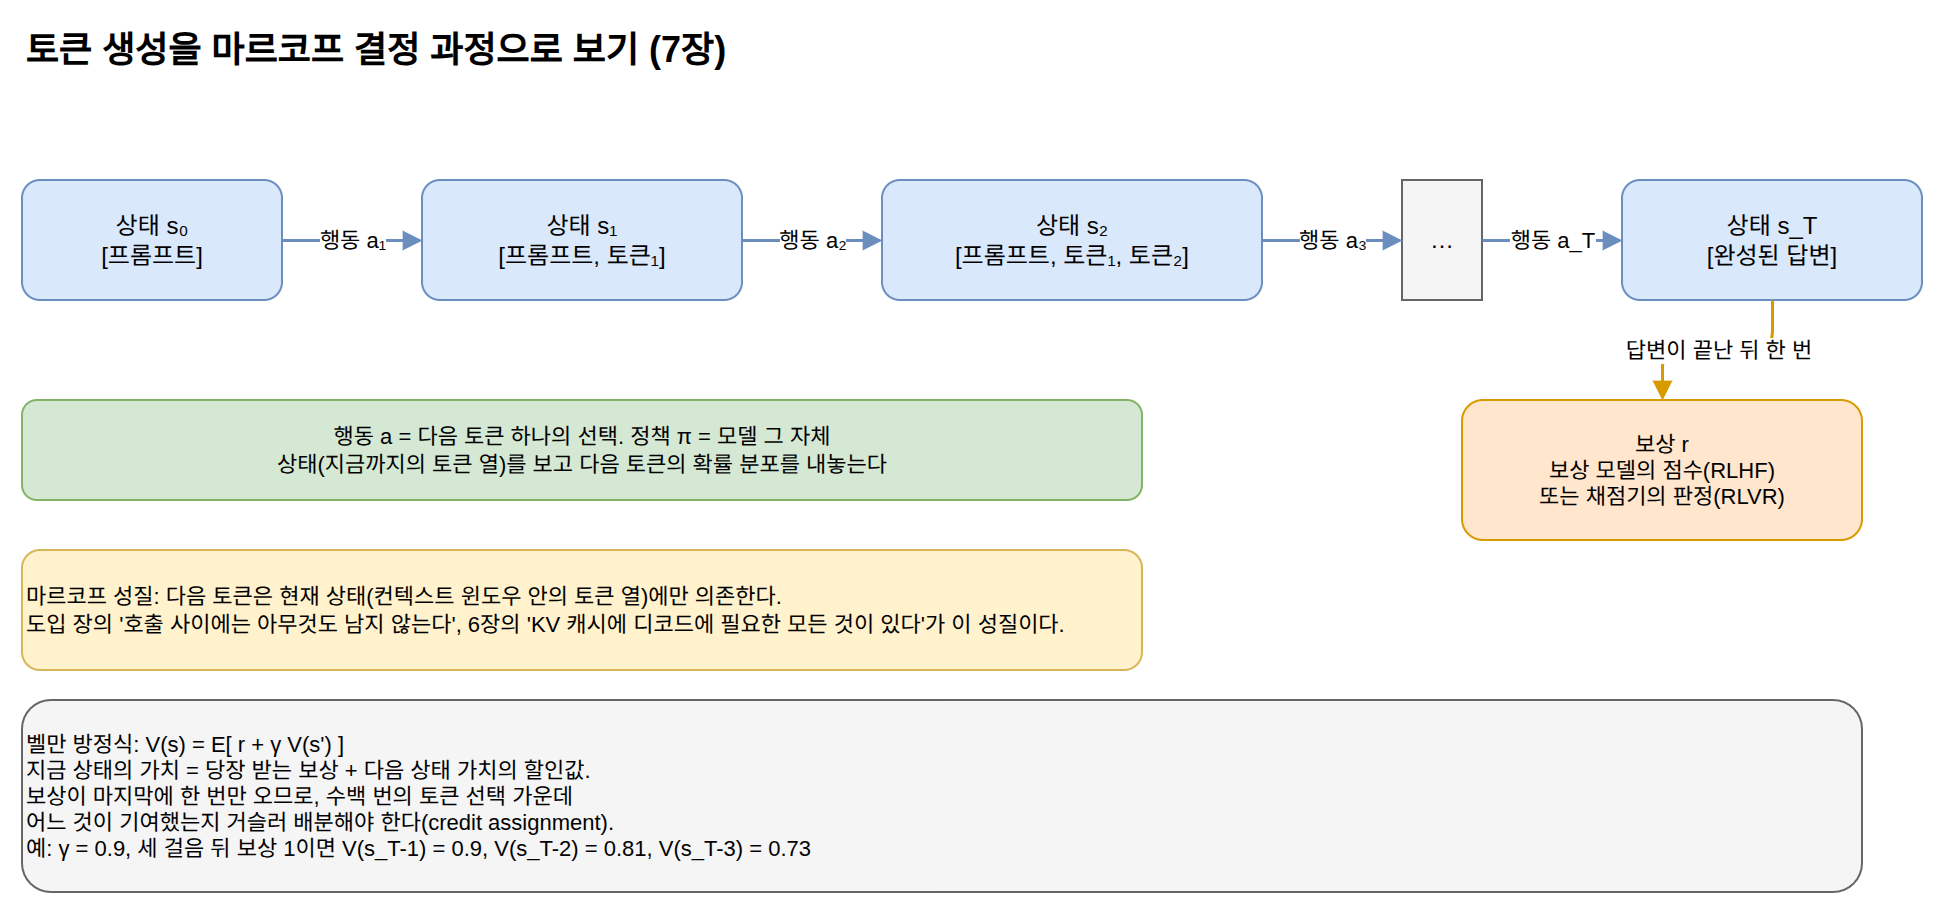

The diagram above was exported from draw.io. Its source (the exported page's mxGraphModel, read from the mxfile embedded in the PNG):
<mxGraphModel dx="1200" dy="800" grid="1" gridSize="10" guides="1" tooltips="1" connect="1" arrows="1" fold="1" page="1" pageScale="1" pageWidth="1000" pageHeight="480" math="0" shadow="0">
  <root>
    <mxCell id="0" />
    <mxCell id="1" parent="0" />
    <mxCell id="c1" value="토큰 생성을 마르코프 결정 과정으로 보기 (7장)" style="text;html=1;fontSize=18;fontStyle=1;align=left;verticalAlign=middle;" vertex="1" parent="1">
      <mxGeometry x="40.0" y="20.0" width="900.0" height="30.0" as="geometry" />
    </mxCell>
    <mxCell id="c2" value="상태 s₀&lt;br&gt;[프롬프트]" style="rounded=1;whiteSpace=wrap;html=1;fillColor=#dae8fc;strokeColor=#6c8ebf;fontSize=12;align=center;" vertex="1" parent="1">
      <mxGeometry x="40.0" y="100.0" width="130.0" height="60.0" as="geometry" />
    </mxCell>
    <mxCell id="c3" value="상태 s₁&lt;br&gt;[프롬프트, 토큰₁]" style="rounded=1;whiteSpace=wrap;html=1;fillColor=#dae8fc;strokeColor=#6c8ebf;fontSize=12;align=center;" vertex="1" parent="1">
      <mxGeometry x="240.0" y="100.0" width="160.0" height="60.0" as="geometry" />
    </mxCell>
    <mxCell id="c4" value="상태 s₂&lt;br&gt;[프롬프트, 토큰₁, 토큰₂]" style="rounded=1;whiteSpace=wrap;html=1;fillColor=#dae8fc;strokeColor=#6c8ebf;fontSize=12;align=center;" vertex="1" parent="1">
      <mxGeometry x="470.0" y="100.0" width="190.0" height="60.0" as="geometry" />
    </mxCell>
    <mxCell id="c5" value="…" style="rounded=0;whiteSpace=wrap;html=1;fillColor=#f5f5f5;strokeColor=#666666;fontSize=12;align=center;" vertex="1" parent="1">
      <mxGeometry x="730.0" y="100.0" width="40.0" height="60.0" as="geometry" />
    </mxCell>
    <mxCell id="c6" value="상태 s_T&lt;br&gt;[완성된 답변]" style="rounded=1;whiteSpace=wrap;html=1;fillColor=#dae8fc;strokeColor=#6c8ebf;fontSize=12;align=center;" vertex="1" parent="1">
      <mxGeometry x="840.0" y="100.0" width="150.0" height="60.0" as="geometry" />
    </mxCell>
    <mxCell id="c7" value="행동 a₁" style="edgeStyle=orthogonalEdgeStyle;rounded=1;html=1;fontSize=11;strokeColor=#6c8ebf;strokeWidth=1.5;endArrow=block;endFill=1;exitX=1;exitY=0.5;entryX=0;entryY=0.5;" edge="1" parent="1" source="c2" target="c3">
      <mxGeometry relative="1" as="geometry" />
    </mxCell>
    <mxCell id="c8" value="행동 a₂" style="edgeStyle=orthogonalEdgeStyle;rounded=1;html=1;fontSize=11;strokeColor=#6c8ebf;strokeWidth=1.5;endArrow=block;endFill=1;exitX=1;exitY=0.5;entryX=0;entryY=0.5;" edge="1" parent="1" source="c3" target="c4">
      <mxGeometry relative="1" as="geometry" />
    </mxCell>
    <mxCell id="c9" value="행동 a₃" style="edgeStyle=orthogonalEdgeStyle;rounded=1;html=1;fontSize=11;strokeColor=#6c8ebf;strokeWidth=1.5;endArrow=block;endFill=1;exitX=1;exitY=0.5;entryX=0;entryY=0.5;" edge="1" parent="1" source="c4" target="c5">
      <mxGeometry relative="1" as="geometry" />
    </mxCell>
    <mxCell id="c10" value="행동 a_T" style="edgeStyle=orthogonalEdgeStyle;rounded=1;html=1;fontSize=11;strokeColor=#6c8ebf;strokeWidth=1.5;endArrow=block;endFill=1;exitX=1;exitY=0.5;entryX=0;entryY=0.5;" edge="1" parent="1" source="c5" target="c6">
      <mxGeometry relative="1" as="geometry" />
    </mxCell>
    <mxCell id="c11" value="보상 r&lt;br&gt;보상 모델의 점수(RLHF)&lt;br&gt;또는 채점기의 판정(RLVR)" style="rounded=1;whiteSpace=wrap;html=1;fillColor=#ffe6cc;strokeColor=#d79b00;fontSize=11;align=center;" vertex="1" parent="1">
      <mxGeometry x="760.0" y="210.0" width="200.0" height="70.0" as="geometry" />
    </mxCell>
    <mxCell id="c12" value="답변이 끝난 뒤 한 번" style="edgeStyle=orthogonalEdgeStyle;rounded=1;html=1;fontSize=11;strokeColor=#d79b00;strokeWidth=1.5;endArrow=block;endFill=1;exitX=0.5;exitY=1;entryX=0.5;entryY=0;" edge="1" parent="1" source="c6" target="c11">
      <mxGeometry relative="1" as="geometry" />
    </mxCell>
    <mxCell id="c13" value="행동 a = 다음 토큰 하나의 선택.  정책 π = 모델 그 자체&lt;br&gt;상태(지금까지의 토큰 열)를 보고 다음 토큰의 확률 분포를 내놓는다" style="rounded=1;whiteSpace=wrap;html=1;fillColor=#d5e8d4;strokeColor=#82b366;fontSize=11;align=center;" vertex="1" parent="1">
      <mxGeometry x="40.0" y="210.0" width="560.0" height="50.0" as="geometry" />
    </mxCell>
    <mxCell id="c14" value="마르코프 성질: 다음 토큰은 현재 상태(컨텍스트 윈도우 안의 토큰 열)에만 의존한다.&lt;br&gt;도입 장의 '호출 사이에는 아무것도 남지 않는다', 6장의 'KV 캐시에 디코드에 필요한 모든 것이 있다'가 이 성질이다." style="rounded=1;whiteSpace=wrap;html=1;fillColor=#fff2cc;strokeColor=#d6b656;fontSize=11;align=left;" vertex="1" parent="1">
      <mxGeometry x="40.0" y="285.0" width="560.0" height="60.0" as="geometry" />
    </mxCell>
    <mxCell id="c15" value="벨만 방정식: V(s) = E[ r + γ V(s') ]&lt;br&gt;지금 상태의 가치 = 당장 받는 보상 + 다음 상태 가치의 할인값.&lt;br&gt;보상이 마지막에 한 번만 오므로, 수백 번의 토큰 선택 가운데&lt;br&gt;어느 것이 기여했는지 거슬러 배분해야 한다(credit assignment).&lt;br&gt;예: γ = 0.9, 세 걸음 뒤 보상 1이면 V(s_T-1) = 0.9, V(s_T-2) = 0.81, V(s_T-3) = 0.73" style="rounded=1;whiteSpace=wrap;html=1;fillColor=#f5f5f5;strokeColor=#666666;fontSize=11;align=left;" vertex="1" parent="1">
      <mxGeometry x="40.0" y="360.0" width="920.0" height="96.0" as="geometry" />
    </mxCell>
  </root>
</mxGraphModel>